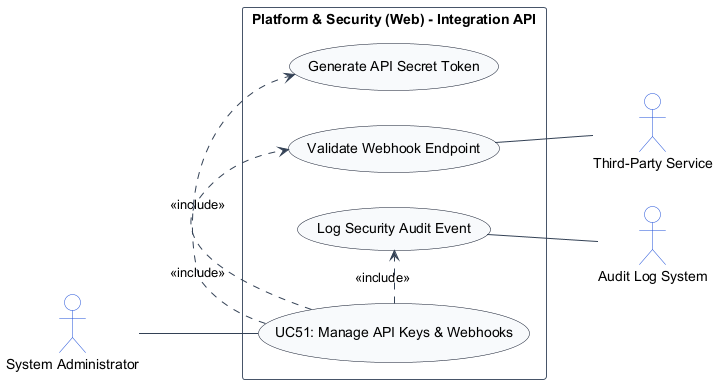

The diagram above was rendered by PlantUML. Its source (embedded in the PNG):
@startuml
left to right direction
skinparam shadowing false
skinparam packageStyle rectangle
skinparam actorStyle stickman

skinparam ArrowColor #334155
skinparam ActorBorderColor #1d4ed8
skinparam ActorBackgroundColor #ffffff
skinparam UsecaseBorderColor #0f172a
skinparam UsecaseBackgroundColor #f8fafc
skinparam RectangleBorderColor #475569
skinparam RectangleBackgroundColor #ffffff

actor "System Administrator" as SystemAdministrator
actor "Third-Party Service" as ThirdPartyService
actor "Audit Log System" as AuditLogSystem

rectangle "Platform & Security (Web) - Integration API" {
    usecase "UC51: Manage API Keys & Webhooks" as UC_Main
    usecase "Generate API Secret Token" as UC_GenSecret
    usecase "Validate Webhook Endpoint" as UC_ValWebhook
    usecase "Log Security Audit Event" as UC_AuditLog

    SystemAdministrator -- UC_Main
    UC_Main .> UC_GenSecret : <<include>>
    UC_Main .> UC_ValWebhook : <<include>>
    UC_Main .> UC_AuditLog : <<include>>
    UC_ValWebhook -- ThirdPartyService
    UC_AuditLog -- AuditLogSystem
}
@enduml